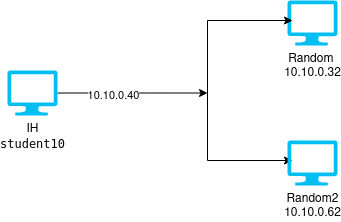

The diagram above was exported from draw.io. Its source (the exported page's mxGraphModel, read from the mxfile embedded in the PNG):
<mxGraphModel dx="649" dy="379" grid="1" gridSize="10" guides="1" tooltips="1" connect="1" arrows="1" fold="1" page="1" pageScale="1" pageWidth="850" pageHeight="1100" math="0" shadow="0">
  <root>
    <mxCell id="0" />
    <mxCell id="1" parent="0" />
    <mxCell id="vM4TVZzrlgJpgZU8fMxt-2" style="edgeStyle=orthogonalEdgeStyle;rounded=0;orthogonalLoop=1;jettySize=auto;html=1;" edge="1" parent="1" source="vM4TVZzrlgJpgZU8fMxt-1">
      <mxGeometry relative="1" as="geometry">
        <mxPoint x="280" y="362.5" as="targetPoint" />
      </mxGeometry>
    </mxCell>
    <mxCell id="vM4TVZzrlgJpgZU8fMxt-3" value="10.10.0.40" style="edgeLabel;html=1;align=center;verticalAlign=middle;resizable=0;points=[];" vertex="1" connectable="0" parent="vM4TVZzrlgJpgZU8fMxt-2">
      <mxGeometry x="-0.2514" y="-1" relative="1" as="geometry">
        <mxPoint y="1" as="offset" />
      </mxGeometry>
    </mxCell>
    <mxCell id="vM4TVZzrlgJpgZU8fMxt-1" value="&lt;div&gt;IH&lt;/div&gt;&lt;div&gt;&lt;code&gt;student10 &lt;code&gt;&lt;br&gt;&lt;/code&gt;&lt;/code&gt;&lt;/div&gt;&lt;div&gt;&lt;br&gt;&lt;/div&gt;&lt;div&gt;&lt;br&gt;&lt;/div&gt;" style="verticalLabelPosition=bottom;html=1;verticalAlign=top;align=center;strokeColor=none;fillColor=#00BEF2;shape=mxgraph.azure.computer;pointerEvents=1;" vertex="1" parent="1">
      <mxGeometry x="80" y="340" width="50" height="45" as="geometry" />
    </mxCell>
    <mxCell id="vM4TVZzrlgJpgZU8fMxt-4" value="&lt;div&gt;Random&amp;nbsp;&lt;/div&gt;&lt;div&gt;10.10.0.32&lt;/div&gt;" style="verticalLabelPosition=bottom;html=1;verticalAlign=top;align=center;strokeColor=none;fillColor=#00BEF2;shape=mxgraph.azure.computer;pointerEvents=1;" vertex="1" parent="1">
      <mxGeometry x="360" y="270" width="50" height="45" as="geometry" />
    </mxCell>
    <mxCell id="vM4TVZzrlgJpgZU8fMxt-5" value="" style="endArrow=none;html=1;rounded=0;" edge="1" parent="1">
      <mxGeometry width="50" height="50" relative="1" as="geometry">
        <mxPoint x="280" y="430" as="sourcePoint" />
        <mxPoint x="280" y="290" as="targetPoint" />
      </mxGeometry>
    </mxCell>
    <mxCell id="vM4TVZzrlgJpgZU8fMxt-6" value="" style="endArrow=classic;html=1;rounded=0;" edge="1" parent="1">
      <mxGeometry width="50" height="50" relative="1" as="geometry">
        <mxPoint x="280" y="430" as="sourcePoint" />
        <mxPoint x="365" y="430" as="targetPoint" />
      </mxGeometry>
    </mxCell>
    <mxCell id="vM4TVZzrlgJpgZU8fMxt-7" value="" style="endArrow=classic;html=1;rounded=0;" edge="1" parent="1">
      <mxGeometry width="50" height="50" relative="1" as="geometry">
        <mxPoint x="280" y="290" as="sourcePoint" />
        <mxPoint x="365" y="290" as="targetPoint" />
      </mxGeometry>
    </mxCell>
    <mxCell id="vM4TVZzrlgJpgZU8fMxt-8" value="&lt;div&gt;Random2 &lt;br&gt;&lt;/div&gt;&lt;div&gt;10.10.0.62&lt;/div&gt;" style="verticalLabelPosition=bottom;html=1;verticalAlign=top;align=center;strokeColor=none;fillColor=#00BEF2;shape=mxgraph.azure.computer;pointerEvents=1;" vertex="1" parent="1">
      <mxGeometry x="360" y="410" width="50" height="45" as="geometry" />
    </mxCell>
  </root>
</mxGraphModel>